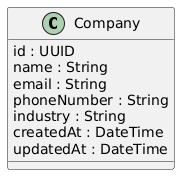

The diagram above was rendered by PlantUML. Its source (embedded in the PNG):
@startuml
class Company {
    id : UUID
    name : String
    email : String
    phoneNumber : String
    industry : String
    createdAt : DateTime
    updatedAt : DateTime
}
@enduml